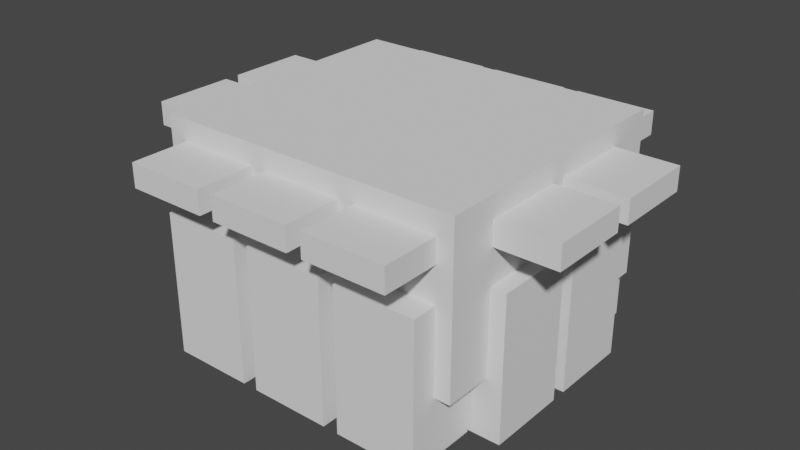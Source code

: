 # Source: whiteUCLABuilding.blend  (saved by Blender 3.0.42; exported with 4.5.12 LTS)
import bpy
from mathutils import Matrix  # noqa: F401  (used for matrix-valued properties, if any)

bpy.ops.wm.read_factory_settings(use_empty=True)
scene = bpy.context.scene
scene.name = 'Scene'

# ---- collections
col_collection = bpy.data.collections.new('Collection'); scene.collection.children.link(col_collection)
col_collection_001 = bpy.data.collections.new('Collection.001'); scene.collection.children.link(col_collection_001)
col_collection_002 = bpy.data.collections.new('Collection.002'); scene.collection.children.link(col_collection_002)
col_collection_002_1 = bpy.data.collections.new('Collection.002 1'); scene.collection.children.link(col_collection_002_1)

# ---- world
world_world = bpy.data.worlds.new('World'); scene.world = world_world
world_world.use_nodes = True; world_world.node_tree.nodes.clear()
_N = world_world.node_tree.nodes; _L = world_world.node_tree.links
n0 = _N.new('ShaderNodeOutputWorld'); n0.name = 'World Output'; n0.location = (300, 300)
n1 = _N.new('ShaderNodeBackground'); n1.name = 'Background'; n1.location = (10, 300)
n1.inputs[0].default_value = (0.05088, 0.05088, 0.05088, 1.0)
_L.new(n1.outputs[0], n0.inputs[0])
n0.is_active_output = True
world_world.color = (0.05088, 0.05088, 0.05088)
world_world.use_sun_shadow = False
world_world.sun_shadow_jitter_overblur = 0.0

# ---- meshes
me_cube_001 = bpy.data.meshes.new('Cube.001')
me_cube_001.from_pydata([(-4.477, -3.947, -2.376), (-4.477, -3.947, 2.376), (-4.477, 3.947, -2.376), (-4.477, 3.947, 2.376), (4.477, -3.947, -2.376), (4.477, -3.947, 2.376), (4.477, 3.947, -2.376), (4.477, 3.947, 2.376)], [], [(0, 1, 3, 2), (2, 3, 7, 6), (6, 7, 5, 4), (4, 5, 1, 0), (2, 6, 4, 0), (7, 3, 1, 5)])
_uv = me_cube_001.uv_layers.new(name='UVMap')
_uv.uv.foreach_set('vector', [0.375, 0.0, 0.625, 0.0, 0.625, 0.25, 0.375, 0.25, 0.375, 0.25, 0.625, 0.25, 0.625, 0.5, 0.375, 0.5, 0.375, 0.5, 0.625, 0.5, 0.625, 0.75, 0.375, 0.75, 0.375, 0.75, 0.625, 0.75, 0.625, 1.0, 0.375, 1.0, 0.125, 0.5, 0.375, 0.5, 0.375, 0.75, 0.125, 0.75, 0.625, 0.5, 0.875, 0.5, 0.875, 0.75, 0.625, 0.75])
me_cube_001.use_remesh_fix_poles = True
me_cube_001.use_remesh_preserve_attributes = False
me_cube_001.update()
me_cube_013 = bpy.data.meshes.new('Cube.013')
me_cube_013.from_pydata([(-0.3429, -1.177, -1.252), (-0.3429, -1.177, 1.252), (-0.3429, 1.177, -1.252), (-0.3429, 1.177, 1.252), (0.3429, -1.177, -1.252), (0.3429, -1.177, 1.252), (0.3429, 1.177, -1.252), (0.3429, 1.177, 1.252)], [], [(0, 1, 3, 2), (2, 3, 7, 6), (6, 7, 5, 4), (4, 5, 1, 0), (2, 6, 4, 0), (7, 3, 1, 5)])
_uv = me_cube_013.uv_layers.new(name='UVMap')
_uv.uv.foreach_set('vector', [0.375, 0.0, 0.625, 0.0, 0.625, 0.25, 0.375, 0.25, 0.375, 0.25, 0.625, 0.25, 0.625, 0.5, 0.375, 0.5, 0.375, 0.5, 0.625, 0.5, 0.625, 0.75, 0.375, 0.75, 0.375, 0.75, 0.625, 0.75, 0.625, 1.0, 0.375, 1.0, 0.125, 0.5, 0.375, 0.5, 0.375, 0.75, 0.125, 0.75, 0.625, 0.5, 0.875, 0.5, 0.875, 0.75, 0.625, 0.75])
me_cube_013.use_remesh_fix_poles = True
me_cube_013.use_remesh_preserve_attributes = False
me_cube_013.update()
me_cube_014 = bpy.data.meshes.new('Cube.014')
me_cube_014.from_pydata([(-0.3429, -1.177, -1.252), (-0.3429, -1.177, 1.252), (-0.3429, 1.177, -1.252), (-0.3429, 1.177, 1.252), (0.3429, -1.177, -1.252), (0.3429, -1.177, 1.252), (0.3429, 1.177, -1.252), (0.3429, 1.177, 1.252)], [], [(0, 1, 3, 2), (2, 3, 7, 6), (6, 7, 5, 4), (4, 5, 1, 0), (2, 6, 4, 0), (7, 3, 1, 5)])
_uv = me_cube_014.uv_layers.new(name='UVMap')
_uv.uv.foreach_set('vector', [0.375, 0.0, 0.625, 0.0, 0.625, 0.25, 0.375, 0.25, 0.375, 0.25, 0.625, 0.25, 0.625, 0.5, 0.375, 0.5, 0.375, 0.5, 0.625, 0.5, 0.625, 0.75, 0.375, 0.75, 0.375, 0.75, 0.625, 0.75, 0.625, 1.0, 0.375, 1.0, 0.125, 0.5, 0.375, 0.5, 0.375, 0.75, 0.125, 0.75, 0.625, 0.5, 0.875, 0.5, 0.875, 0.75, 0.625, 0.75])
me_cube_014.use_remesh_fix_poles = True
me_cube_014.use_remesh_preserve_attributes = False
me_cube_014.update()
me_cube_015 = bpy.data.meshes.new('Cube.015')
me_cube_015.from_pydata([(-0.3429, -1.177, -1.252), (-0.3429, -1.177, 1.252), (-0.3429, 1.177, -1.252), (-0.3429, 1.177, 1.252), (0.3429, -1.177, -1.252), (0.3429, -1.177, 1.252), (0.3429, 1.177, -1.252), (0.3429, 1.177, 1.252)], [], [(0, 1, 3, 2), (2, 3, 7, 6), (6, 7, 5, 4), (4, 5, 1, 0), (2, 6, 4, 0), (7, 3, 1, 5)])
_uv = me_cube_015.uv_layers.new(name='UVMap')
_uv.uv.foreach_set('vector', [0.375, 0.0, 0.625, 0.0, 0.625, 0.25, 0.375, 0.25, 0.375, 0.25, 0.625, 0.25, 0.625, 0.5, 0.375, 0.5, 0.375, 0.5, 0.625, 0.5, 0.625, 0.75, 0.375, 0.75, 0.375, 0.75, 0.625, 0.75, 0.625, 1.0, 0.375, 1.0, 0.125, 0.5, 0.375, 0.5, 0.375, 0.75, 0.125, 0.75, 0.625, 0.5, 0.875, 0.5, 0.875, 0.75, 0.625, 0.75])
me_cube_015.use_remesh_fix_poles = True
me_cube_015.use_remesh_preserve_attributes = False
me_cube_015.update()
me_cube_016 = bpy.data.meshes.new('Cube.016')
me_cube_016.from_pydata([(-0.3429, -1.177, -1.252), (-0.3429, -1.177, 1.252), (-0.3429, 1.177, -1.252), (-0.3429, 1.177, 1.252), (0.3429, -1.177, -1.252), (0.3429, -1.177, 1.252), (0.3429, 1.177, -1.252), (0.3429, 1.177, 1.252)], [], [(0, 1, 3, 2), (2, 3, 7, 6), (6, 7, 5, 4), (4, 5, 1, 0), (2, 6, 4, 0), (7, 3, 1, 5)])
_uv = me_cube_016.uv_layers.new(name='UVMap')
_uv.uv.foreach_set('vector', [0.375, 0.0, 0.625, 0.0, 0.625, 0.25, 0.375, 0.25, 0.375, 0.25, 0.625, 0.25, 0.625, 0.5, 0.375, 0.5, 0.375, 0.5, 0.625, 0.5, 0.625, 0.75, 0.375, 0.75, 0.375, 0.75, 0.625, 0.75, 0.625, 1.0, 0.375, 1.0, 0.125, 0.5, 0.375, 0.5, 0.375, 0.75, 0.125, 0.75, 0.625, 0.5, 0.875, 0.5, 0.875, 0.75, 0.625, 0.75])
me_cube_016.use_remesh_fix_poles = True
me_cube_016.use_remesh_preserve_attributes = False
me_cube_016.update()
me_cube_017 = bpy.data.meshes.new('Cube.017')
me_cube_017.from_pydata([(-0.3429, -1.177, -1.252), (-0.3429, -1.177, 1.252), (-0.3429, 1.177, -1.252), (-0.3429, 1.177, 1.252), (0.3429, -1.177, -1.252), (0.3429, -1.177, 1.252), (0.3429, 1.177, -1.252), (0.3429, 1.177, 1.252)], [], [(0, 1, 3, 2), (2, 3, 7, 6), (6, 7, 5, 4), (4, 5, 1, 0), (2, 6, 4, 0), (7, 3, 1, 5)])
_uv = me_cube_017.uv_layers.new(name='UVMap')
_uv.uv.foreach_set('vector', [0.375, 0.0, 0.625, 0.0, 0.625, 0.25, 0.375, 0.25, 0.375, 0.25, 0.625, 0.25, 0.625, 0.5, 0.375, 0.5, 0.375, 0.5, 0.625, 0.5, 0.625, 0.75, 0.375, 0.75, 0.375, 0.75, 0.625, 0.75, 0.625, 1.0, 0.375, 1.0, 0.125, 0.5, 0.375, 0.5, 0.375, 0.75, 0.125, 0.75, 0.625, 0.5, 0.875, 0.5, 0.875, 0.75, 0.625, 0.75])
me_cube_017.use_remesh_fix_poles = True
me_cube_017.use_remesh_preserve_attributes = False
me_cube_017.update()
me_cube_018 = bpy.data.meshes.new('Cube.018')
me_cube_018.from_pydata([(-0.3429, -1.177, -1.252), (-0.3429, -1.177, 1.252), (-0.3429, 1.177, -1.252), (-0.3429, 1.177, 1.252), (0.3429, -1.177, -1.252), (0.3429, -1.177, 1.252), (0.3429, 1.177, -1.252), (0.3429, 1.177, 1.252)], [], [(0, 1, 3, 2), (2, 3, 7, 6), (6, 7, 5, 4), (4, 5, 1, 0), (2, 6, 4, 0), (7, 3, 1, 5)])
_uv = me_cube_018.uv_layers.new(name='UVMap')
_uv.uv.foreach_set('vector', [0.375, 0.0, 0.625, 0.0, 0.625, 0.25, 0.375, 0.25, 0.375, 0.25, 0.625, 0.25, 0.625, 0.5, 0.375, 0.5, 0.375, 0.5, 0.625, 0.5, 0.625, 0.75, 0.375, 0.75, 0.375, 0.75, 0.625, 0.75, 0.625, 1.0, 0.375, 1.0, 0.125, 0.5, 0.375, 0.5, 0.375, 0.75, 0.125, 0.75, 0.625, 0.5, 0.875, 0.5, 0.875, 0.75, 0.625, 0.75])
me_cube_018.use_remesh_fix_poles = True
me_cube_018.use_remesh_preserve_attributes = False
me_cube_018.update()
me_cube_019 = bpy.data.meshes.new('Cube.019')
me_cube_019.from_pydata([(-0.3429, -1.177, -1.252), (-0.3429, -1.177, 1.252), (-0.3429, 1.177, -1.252), (-0.3429, 1.177, 1.252), (0.3429, -1.177, -1.252), (0.3429, -1.177, 1.252), (0.3429, 1.177, -1.252), (0.3429, 1.177, 1.252)], [], [(0, 1, 3, 2), (2, 3, 7, 6), (6, 7, 5, 4), (4, 5, 1, 0), (2, 6, 4, 0), (7, 3, 1, 5)])
_uv = me_cube_019.uv_layers.new(name='UVMap')
_uv.uv.foreach_set('vector', [0.375, 0.0, 0.625, 0.0, 0.625, 0.25, 0.375, 0.25, 0.375, 0.25, 0.625, 0.25, 0.625, 0.5, 0.375, 0.5, 0.375, 0.5, 0.625, 0.5, 0.625, 0.75, 0.375, 0.75, 0.375, 0.75, 0.625, 0.75, 0.625, 1.0, 0.375, 1.0, 0.125, 0.5, 0.375, 0.5, 0.375, 0.75, 0.125, 0.75, 0.625, 0.5, 0.875, 0.5, 0.875, 0.75, 0.625, 0.75])
me_cube_019.use_remesh_fix_poles = True
me_cube_019.use_remesh_preserve_attributes = False
me_cube_019.update()
me_cube_020 = bpy.data.meshes.new('Cube.020')
me_cube_020.from_pydata([(-0.3429, -1.177, -1.252), (-0.3429, -1.177, 1.252), (-0.3429, 1.177, -1.252), (-0.3429, 1.177, 1.252), (0.3429, -1.177, -1.252), (0.3429, -1.177, 1.252), (0.3429, 1.177, -1.252), (0.3429, 1.177, 1.252)], [], [(0, 1, 3, 2), (2, 3, 7, 6), (6, 7, 5, 4), (4, 5, 1, 0), (2, 6, 4, 0), (7, 3, 1, 5)])
_uv = me_cube_020.uv_layers.new(name='UVMap')
_uv.uv.foreach_set('vector', [0.375, 0.0, 0.625, 0.0, 0.625, 0.25, 0.375, 0.25, 0.375, 0.25, 0.625, 0.25, 0.625, 0.5, 0.375, 0.5, 0.375, 0.5, 0.625, 0.5, 0.625, 0.75, 0.375, 0.75, 0.375, 0.75, 0.625, 0.75, 0.625, 1.0, 0.375, 1.0, 0.125, 0.5, 0.375, 0.5, 0.375, 0.75, 0.125, 0.75, 0.625, 0.5, 0.875, 0.5, 0.875, 0.75, 0.625, 0.75])
me_cube_020.use_remesh_fix_poles = True
me_cube_020.use_remesh_preserve_attributes = False
me_cube_020.update()
me_cube_021 = bpy.data.meshes.new('Cube.021')
me_cube_021.from_pydata([(-0.3429, -1.177, -1.252), (-0.3429, -1.177, 1.252), (-0.3429, 1.177, -1.252), (-0.3429, 1.177, 1.252), (0.3429, -1.177, -1.252), (0.3429, -1.177, 1.252), (0.3429, 1.177, -1.252), (0.3429, 1.177, 1.252)], [], [(0, 1, 3, 2), (2, 3, 7, 6), (6, 7, 5, 4), (4, 5, 1, 0), (2, 6, 4, 0), (7, 3, 1, 5)])
_uv = me_cube_021.uv_layers.new(name='UVMap')
_uv.uv.foreach_set('vector', [0.375, 0.0, 0.625, 0.0, 0.625, 0.25, 0.375, 0.25, 0.375, 0.25, 0.625, 0.25, 0.625, 0.5, 0.375, 0.5, 0.375, 0.5, 0.625, 0.5, 0.625, 0.75, 0.375, 0.75, 0.375, 0.75, 0.625, 0.75, 0.625, 1.0, 0.375, 1.0, 0.125, 0.5, 0.375, 0.5, 0.375, 0.75, 0.125, 0.75, 0.625, 0.5, 0.875, 0.5, 0.875, 0.75, 0.625, 0.75])
me_cube_021.use_remesh_fix_poles = True
me_cube_021.use_remesh_preserve_attributes = False
me_cube_021.update()
me_cube_022 = bpy.data.meshes.new('Cube.022')
me_cube_022.from_pydata([(-0.3429, -1.177, -1.252), (-0.3429, -1.177, 1.252), (-0.3429, 1.177, -1.252), (-0.3429, 1.177, 1.252), (0.3429, -1.177, -1.252), (0.3429, -1.177, 1.252), (0.3429, 1.177, -1.252), (0.3429, 1.177, 1.252)], [], [(0, 1, 3, 2), (2, 3, 7, 6), (6, 7, 5, 4), (4, 5, 1, 0), (2, 6, 4, 0), (7, 3, 1, 5)])
_uv = me_cube_022.uv_layers.new(name='UVMap')
_uv.uv.foreach_set('vector', [0.375, 0.0, 0.625, 0.0, 0.625, 0.25, 0.375, 0.25, 0.375, 0.25, 0.625, 0.25, 0.625, 0.5, 0.375, 0.5, 0.375, 0.5, 0.625, 0.5, 0.625, 0.75, 0.375, 0.75, 0.375, 0.75, 0.625, 0.75, 0.625, 1.0, 0.375, 1.0, 0.125, 0.5, 0.375, 0.5, 0.375, 0.75, 0.125, 0.75, 0.625, 0.5, 0.875, 0.5, 0.875, 0.75, 0.625, 0.75])
me_cube_022.use_remesh_fix_poles = True
me_cube_022.use_remesh_preserve_attributes = False
me_cube_022.update()
me_cube_023 = bpy.data.meshes.new('Cube.023')
me_cube_023.from_pydata([(-0.3429, -1.177, -1.252), (-0.3429, -1.177, 1.252), (-0.3429, 1.177, -1.252), (-0.3429, 1.177, 1.252), (0.3429, -1.177, -1.252), (0.3429, -1.177, 1.252), (0.3429, 1.177, -1.252), (0.3429, 1.177, 1.252)], [], [(0, 1, 3, 2), (2, 3, 7, 6), (6, 7, 5, 4), (4, 5, 1, 0), (2, 6, 4, 0), (7, 3, 1, 5)])
_uv = me_cube_023.uv_layers.new(name='UVMap')
_uv.uv.foreach_set('vector', [0.375, 0.0, 0.625, 0.0, 0.625, 0.25, 0.375, 0.25, 0.375, 0.25, 0.625, 0.25, 0.625, 0.5, 0.375, 0.5, 0.375, 0.5, 0.625, 0.5, 0.625, 0.75, 0.375, 0.75, 0.375, 0.75, 0.625, 0.75, 0.625, 1.0, 0.375, 1.0, 0.125, 0.5, 0.375, 0.5, 0.375, 0.75, 0.125, 0.75, 0.625, 0.5, 0.875, 0.5, 0.875, 0.75, 0.625, 0.75])
me_cube_023.use_remesh_fix_poles = True
me_cube_023.use_remesh_preserve_attributes = False
me_cube_023.update()
me_cube_024 = bpy.data.meshes.new('Cube.024')
me_cube_024.from_pydata([(-0.3429, -1.177, -1.252), (-0.3429, -1.177, 1.252), (-0.3429, 1.177, -1.252), (-0.3429, 1.177, 1.252), (0.3429, -1.177, -1.252), (0.3429, -1.177, 1.252), (0.3429, 1.177, -1.252), (0.3429, 1.177, 1.252)], [], [(0, 1, 3, 2), (2, 3, 7, 6), (6, 7, 5, 4), (4, 5, 1, 0), (2, 6, 4, 0), (7, 3, 1, 5)])
_uv = me_cube_024.uv_layers.new(name='UVMap')
_uv.uv.foreach_set('vector', [0.375, 0.0, 0.625, 0.0, 0.625, 0.25, 0.375, 0.25, 0.375, 0.25, 0.625, 0.25, 0.625, 0.5, 0.375, 0.5, 0.375, 0.5, 0.625, 0.5, 0.625, 0.75, 0.375, 0.75, 0.375, 0.75, 0.625, 0.75, 0.625, 1.0, 0.375, 1.0, 0.125, 0.5, 0.375, 0.5, 0.375, 0.75, 0.125, 0.75, 0.625, 0.5, 0.875, 0.5, 0.875, 0.75, 0.625, 0.75])
me_cube_024.use_remesh_fix_poles = True
me_cube_024.use_remesh_preserve_attributes = False
me_cube_024.update()
me_cube_025 = bpy.data.meshes.new('Cube.025')
me_cube_025.from_pydata([(-0.3429, -1.177, -1.252), (-0.3429, -1.177, 1.252), (-0.3429, 1.177, -1.252), (-0.3429, 1.177, 1.252), (0.3429, -1.177, -1.252), (0.3429, -1.177, 1.252), (0.3429, 1.177, -1.252), (0.3429, 1.177, 1.252)], [], [(0, 1, 3, 2), (2, 3, 7, 6), (6, 7, 5, 4), (4, 5, 1, 0), (2, 6, 4, 0), (7, 3, 1, 5)])
_uv = me_cube_025.uv_layers.new(name='UVMap')
_uv.uv.foreach_set('vector', [0.375, 0.0, 0.625, 0.0, 0.625, 0.25, 0.375, 0.25, 0.375, 0.25, 0.625, 0.25, 0.625, 0.5, 0.375, 0.5, 0.375, 0.5, 0.625, 0.5, 0.625, 0.75, 0.375, 0.75, 0.375, 0.75, 0.625, 0.75, 0.625, 1.0, 0.375, 1.0, 0.125, 0.5, 0.375, 0.5, 0.375, 0.75, 0.125, 0.75, 0.625, 0.5, 0.875, 0.5, 0.875, 0.75, 0.625, 0.75])
me_cube_025.use_remesh_fix_poles = True
me_cube_025.use_remesh_preserve_attributes = False
me_cube_025.update()
me_cube_026 = bpy.data.meshes.new('Cube.026')
me_cube_026.from_pydata([(-0.3429, -1.177, -1.252), (-0.3429, -1.177, 1.252), (-0.3429, 1.177, -1.252), (-0.3429, 1.177, 1.252), (0.3429, -1.177, -1.252), (0.3429, -1.177, 1.252), (0.3429, 1.177, -1.252), (0.3429, 1.177, 1.252)], [], [(0, 1, 3, 2), (2, 3, 7, 6), (6, 7, 5, 4), (4, 5, 1, 0), (2, 6, 4, 0), (7, 3, 1, 5)])
_uv = me_cube_026.uv_layers.new(name='UVMap')
_uv.uv.foreach_set('vector', [0.375, 0.0, 0.625, 0.0, 0.625, 0.25, 0.375, 0.25, 0.375, 0.25, 0.625, 0.25, 0.625, 0.5, 0.375, 0.5, 0.375, 0.5, 0.625, 0.5, 0.625, 0.75, 0.375, 0.75, 0.375, 0.75, 0.625, 0.75, 0.625, 1.0, 0.375, 1.0, 0.125, 0.5, 0.375, 0.5, 0.375, 0.75, 0.125, 0.75, 0.625, 0.5, 0.875, 0.5, 0.875, 0.75, 0.625, 0.75])
me_cube_026.use_remesh_fix_poles = True
me_cube_026.use_remesh_preserve_attributes = False
me_cube_026.update()
me_cube_027 = bpy.data.meshes.new('Cube.027')
me_cube_027.from_pydata([(-0.3429, -1.177, -1.252), (-0.3429, -1.177, 1.252), (-0.3429, 1.177, -1.252), (-0.3429, 1.177, 1.252), (0.3429, -1.177, -1.252), (0.3429, -1.177, 1.252), (0.3429, 1.177, -1.252), (0.3429, 1.177, 1.252)], [], [(0, 1, 3, 2), (2, 3, 7, 6), (6, 7, 5, 4), (4, 5, 1, 0), (2, 6, 4, 0), (7, 3, 1, 5)])
_uv = me_cube_027.uv_layers.new(name='UVMap')
_uv.uv.foreach_set('vector', [0.375, 0.0, 0.625, 0.0, 0.625, 0.25, 0.375, 0.25, 0.375, 0.25, 0.625, 0.25, 0.625, 0.5, 0.375, 0.5, 0.375, 0.5, 0.625, 0.5, 0.625, 0.75, 0.375, 0.75, 0.375, 0.75, 0.625, 0.75, 0.625, 1.0, 0.375, 1.0, 0.125, 0.5, 0.375, 0.5, 0.375, 0.75, 0.125, 0.75, 0.625, 0.5, 0.875, 0.5, 0.875, 0.75, 0.625, 0.75])
me_cube_027.use_remesh_fix_poles = True
me_cube_027.use_remesh_preserve_attributes = False
me_cube_027.update()
me_cube_028 = bpy.data.meshes.new('Cube.028')
me_cube_028.from_pydata([(-0.3429, -1.177, -1.252), (-0.3429, -1.177, 1.252), (-0.3429, 1.177, -1.252), (-0.3429, 1.177, 1.252), (0.3429, -1.177, -1.252), (0.3429, -1.177, 1.252), (0.3429, 1.177, -1.252), (0.3429, 1.177, 1.252)], [], [(0, 1, 3, 2), (2, 3, 7, 6), (6, 7, 5, 4), (4, 5, 1, 0), (2, 6, 4, 0), (7, 3, 1, 5)])
_uv = me_cube_028.uv_layers.new(name='UVMap')
_uv.uv.foreach_set('vector', [0.375, 0.0, 0.625, 0.0, 0.625, 0.25, 0.375, 0.25, 0.375, 0.25, 0.625, 0.25, 0.625, 0.5, 0.375, 0.5, 0.375, 0.5, 0.625, 0.5, 0.625, 0.75, 0.375, 0.75, 0.375, 0.75, 0.625, 0.75, 0.625, 1.0, 0.375, 1.0, 0.125, 0.5, 0.375, 0.5, 0.375, 0.75, 0.125, 0.75, 0.625, 0.5, 0.875, 0.5, 0.875, 0.75, 0.625, 0.75])
me_cube_028.use_remesh_fix_poles = True
me_cube_028.use_remesh_preserve_attributes = False
me_cube_028.update()
me_cube_029 = bpy.data.meshes.new('Cube.029')
me_cube_029.from_pydata([(-0.3429, -1.177, -1.252), (-0.3429, -1.177, 1.252), (-0.3429, 1.177, -1.252), (-0.3429, 1.177, 1.252), (0.3429, -1.177, -1.252), (0.3429, -1.177, 1.252), (0.3429, 1.177, -1.252), (0.3429, 1.177, 1.252)], [], [(0, 1, 3, 2), (2, 3, 7, 6), (6, 7, 5, 4), (4, 5, 1, 0), (2, 6, 4, 0), (7, 3, 1, 5)])
_uv = me_cube_029.uv_layers.new(name='UVMap')
_uv.uv.foreach_set('vector', [0.375, 0.0, 0.625, 0.0, 0.625, 0.25, 0.375, 0.25, 0.375, 0.25, 0.625, 0.25, 0.625, 0.5, 0.375, 0.5, 0.375, 0.5, 0.625, 0.5, 0.625, 0.75, 0.375, 0.75, 0.375, 0.75, 0.625, 0.75, 0.625, 1.0, 0.375, 1.0, 0.125, 0.5, 0.375, 0.5, 0.375, 0.75, 0.125, 0.75, 0.625, 0.5, 0.875, 0.5, 0.875, 0.75, 0.625, 0.75])
me_cube_029.use_remesh_fix_poles = True
me_cube_029.use_remesh_preserve_attributes = False
me_cube_029.update()
me_cube_030 = bpy.data.meshes.new('Cube.030')
me_cube_030.from_pydata([(-0.3429, -1.177, -1.252), (-0.3429, -1.177, 1.252), (-0.3429, 1.177, -1.252), (-0.3429, 1.177, 1.252), (0.3429, -1.177, -1.252), (0.3429, -1.177, 1.252), (0.3429, 1.177, -1.252), (0.3429, 1.177, 1.252)], [], [(0, 1, 3, 2), (2, 3, 7, 6), (6, 7, 5, 4), (4, 5, 1, 0), (2, 6, 4, 0), (7, 3, 1, 5)])
_uv = me_cube_030.uv_layers.new(name='UVMap')
_uv.uv.foreach_set('vector', [0.375, 0.0, 0.625, 0.0, 0.625, 0.25, 0.375, 0.25, 0.375, 0.25, 0.625, 0.25, 0.625, 0.5, 0.375, 0.5, 0.375, 0.5, 0.625, 0.5, 0.625, 0.75, 0.375, 0.75, 0.375, 0.75, 0.625, 0.75, 0.625, 1.0, 0.375, 1.0, 0.125, 0.5, 0.375, 0.5, 0.375, 0.75, 0.125, 0.75, 0.625, 0.5, 0.875, 0.5, 0.875, 0.75, 0.625, 0.75])
me_cube_030.use_remesh_fix_poles = True
me_cube_030.use_remesh_preserve_attributes = False
me_cube_030.update()
me_cube_031 = bpy.data.meshes.new('Cube.031')
me_cube_031.from_pydata([(-0.3429, -1.177, -1.252), (-0.3429, -1.177, 1.252), (-0.3429, 1.177, -1.252), (-0.3429, 1.177, 1.252), (0.3429, -1.177, -1.252), (0.3429, -1.177, 1.252), (0.3429, 1.177, -1.252), (0.3429, 1.177, 1.252)], [], [(0, 1, 3, 2), (2, 3, 7, 6), (6, 7, 5, 4), (4, 5, 1, 0), (2, 6, 4, 0), (7, 3, 1, 5)])
_uv = me_cube_031.uv_layers.new(name='UVMap')
_uv.uv.foreach_set('vector', [0.375, 0.0, 0.625, 0.0, 0.625, 0.25, 0.375, 0.25, 0.375, 0.25, 0.625, 0.25, 0.625, 0.5, 0.375, 0.5, 0.375, 0.5, 0.625, 0.5, 0.625, 0.75, 0.375, 0.75, 0.375, 0.75, 0.625, 0.75, 0.625, 1.0, 0.375, 1.0, 0.125, 0.5, 0.375, 0.5, 0.375, 0.75, 0.125, 0.75, 0.625, 0.5, 0.875, 0.5, 0.875, 0.75, 0.625, 0.75])
me_cube_031.use_remesh_fix_poles = True
me_cube_031.use_remesh_preserve_attributes = False
me_cube_031.update()
me_cube_032 = bpy.data.meshes.new('Cube.032')
me_cube_032.from_pydata([(-0.3429, -1.177, -1.252), (-0.3429, -1.177, 1.252), (-0.3429, 1.177, -1.252), (-0.3429, 1.177, 1.252), (0.3429, -1.177, -1.252), (0.3429, -1.177, 1.252), (0.3429, 1.177, -1.252), (0.3429, 1.177, 1.252)], [], [(0, 1, 3, 2), (2, 3, 7, 6), (6, 7, 5, 4), (4, 5, 1, 0), (2, 6, 4, 0), (7, 3, 1, 5)])
_uv = me_cube_032.uv_layers.new(name='UVMap')
_uv.uv.foreach_set('vector', [0.375, 0.0, 0.625, 0.0, 0.625, 0.25, 0.375, 0.25, 0.375, 0.25, 0.625, 0.25, 0.625, 0.5, 0.375, 0.5, 0.375, 0.5, 0.625, 0.5, 0.625, 0.75, 0.375, 0.75, 0.375, 0.75, 0.625, 0.75, 0.625, 1.0, 0.375, 1.0, 0.125, 0.5, 0.375, 0.5, 0.375, 0.75, 0.125, 0.75, 0.625, 0.5, 0.875, 0.5, 0.875, 0.75, 0.625, 0.75])
me_cube_032.use_remesh_fix_poles = True
me_cube_032.use_remesh_preserve_attributes = False
me_cube_032.update()
me_cube_033 = bpy.data.meshes.new('Cube.033')
me_cube_033.from_pydata([(-0.9672, -0.9448, -0.2374), (-0.9672, -0.9448, 0.2374), (-0.9672, 0.9448, -0.2374), (-0.9672, 0.9448, 0.2374), (0.9672, -0.9448, -0.2374), (0.9672, -0.9448, 0.2374), (0.9672, 0.9448, -0.2374), (0.9672, 0.9448, 0.2374)], [], [(0, 1, 3, 2), (2, 3, 7, 6), (6, 7, 5, 4), (4, 5, 1, 0), (2, 6, 4, 0), (7, 3, 1, 5)])
_uv = me_cube_033.uv_layers.new(name='UVMap')
_uv.uv.foreach_set('vector', [0.375, 0.0, 0.625, 0.0, 0.625, 0.25, 0.375, 0.25, 0.375, 0.25, 0.625, 0.25, 0.625, 0.5, 0.375, 0.5, 0.375, 0.5, 0.625, 0.5, 0.625, 0.75, 0.375, 0.75, 0.375, 0.75, 0.625, 0.75, 0.625, 1.0, 0.375, 1.0, 0.125, 0.5, 0.375, 0.5, 0.375, 0.75, 0.125, 0.75, 0.625, 0.5, 0.875, 0.5, 0.875, 0.75, 0.625, 0.75])
me_cube_033.use_remesh_fix_poles = True
me_cube_033.use_remesh_preserve_attributes = False
me_cube_033.update()
me_cube_034 = bpy.data.meshes.new('Cube.034')
me_cube_034.from_pydata([(-0.9672, -0.9448, -0.2374), (-0.9672, -0.9448, 0.2374), (-0.9672, 0.9448, -0.2374), (-0.9672, 0.9448, 0.2374), (0.9672, -0.9448, -0.2374), (0.9672, -0.9448, 0.2374), (0.9672, 0.9448, -0.2374), (0.9672, 0.9448, 0.2374)], [], [(0, 1, 3, 2), (2, 3, 7, 6), (6, 7, 5, 4), (4, 5, 1, 0), (2, 6, 4, 0), (7, 3, 1, 5)])
_uv = me_cube_034.uv_layers.new(name='UVMap')
_uv.uv.foreach_set('vector', [0.375, 0.0, 0.625, 0.0, 0.625, 0.25, 0.375, 0.25, 0.375, 0.25, 0.625, 0.25, 0.625, 0.5, 0.375, 0.5, 0.375, 0.5, 0.625, 0.5, 0.625, 0.75, 0.375, 0.75, 0.375, 0.75, 0.625, 0.75, 0.625, 1.0, 0.375, 1.0, 0.125, 0.5, 0.375, 0.5, 0.375, 0.75, 0.125, 0.75, 0.625, 0.5, 0.875, 0.5, 0.875, 0.75, 0.625, 0.75])
me_cube_034.use_remesh_fix_poles = True
me_cube_034.use_remesh_preserve_attributes = False
me_cube_034.update()
me_cube_035 = bpy.data.meshes.new('Cube.035')
me_cube_035.from_pydata([(-0.9672, -0.9448, -0.2374), (-0.9672, -0.9448, 0.2374), (-0.9672, 0.9448, -0.2374), (-0.9672, 0.9448, 0.2374), (0.9672, -0.9448, -0.2374), (0.9672, -0.9448, 0.2374), (0.9672, 0.9448, -0.2374), (0.9672, 0.9448, 0.2374)], [], [(0, 1, 3, 2), (2, 3, 7, 6), (6, 7, 5, 4), (4, 5, 1, 0), (2, 6, 4, 0), (7, 3, 1, 5)])
_uv = me_cube_035.uv_layers.new(name='UVMap')
_uv.uv.foreach_set('vector', [0.375, 0.0, 0.625, 0.0, 0.625, 0.25, 0.375, 0.25, 0.375, 0.25, 0.625, 0.25, 0.625, 0.5, 0.375, 0.5, 0.375, 0.5, 0.625, 0.5, 0.625, 0.75, 0.375, 0.75, 0.375, 0.75, 0.625, 0.75, 0.625, 1.0, 0.375, 1.0, 0.125, 0.5, 0.375, 0.5, 0.375, 0.75, 0.125, 0.75, 0.625, 0.5, 0.875, 0.5, 0.875, 0.75, 0.625, 0.75])
me_cube_035.use_remesh_fix_poles = True
me_cube_035.use_remesh_preserve_attributes = False
me_cube_035.update()
me_cube_036 = bpy.data.meshes.new('Cube.036')
me_cube_036.from_pydata([(-0.9672, -0.9448, -0.2374), (-0.9672, -0.9448, 0.2374), (-0.9672, 0.9448, -0.2374), (-0.9672, 0.9448, 0.2374), (0.9672, -0.9448, -0.2374), (0.9672, -0.9448, 0.2374), (0.9672, 0.9448, -0.2374), (0.9672, 0.9448, 0.2374)], [], [(0, 1, 3, 2), (2, 3, 7, 6), (6, 7, 5, 4), (4, 5, 1, 0), (2, 6, 4, 0), (7, 3, 1, 5)])
_uv = me_cube_036.uv_layers.new(name='UVMap')
_uv.uv.foreach_set('vector', [0.375, 0.0, 0.625, 0.0, 0.625, 0.25, 0.375, 0.25, 0.375, 0.25, 0.625, 0.25, 0.625, 0.5, 0.375, 0.5, 0.375, 0.5, 0.625, 0.5, 0.625, 0.75, 0.375, 0.75, 0.375, 0.75, 0.625, 0.75, 0.625, 1.0, 0.375, 1.0, 0.125, 0.5, 0.375, 0.5, 0.375, 0.75, 0.125, 0.75, 0.625, 0.5, 0.875, 0.5, 0.875, 0.75, 0.625, 0.75])
me_cube_036.use_remesh_fix_poles = True
me_cube_036.use_remesh_preserve_attributes = False
me_cube_036.update()
me_cube_037 = bpy.data.meshes.new('Cube.037')
me_cube_037.from_pydata([(-0.9672, -0.9448, -0.2374), (-0.9672, -0.9448, 0.2374), (-0.9672, 0.9448, -0.2374), (-0.9672, 0.9448, 0.2374), (0.9672, -0.9448, -0.2374), (0.9672, -0.9448, 0.2374), (0.9672, 0.9448, -0.2374), (0.9672, 0.9448, 0.2374)], [], [(0, 1, 3, 2), (2, 3, 7, 6), (6, 7, 5, 4), (4, 5, 1, 0), (2, 6, 4, 0), (7, 3, 1, 5)])
_uv = me_cube_037.uv_layers.new(name='UVMap')
_uv.uv.foreach_set('vector', [0.375, 0.0, 0.625, 0.0, 0.625, 0.25, 0.375, 0.25, 0.375, 0.25, 0.625, 0.25, 0.625, 0.5, 0.375, 0.5, 0.375, 0.5, 0.625, 0.5, 0.625, 0.75, 0.375, 0.75, 0.375, 0.75, 0.625, 0.75, 0.625, 1.0, 0.375, 1.0, 0.125, 0.5, 0.375, 0.5, 0.375, 0.75, 0.125, 0.75, 0.625, 0.5, 0.875, 0.5, 0.875, 0.75, 0.625, 0.75])
me_cube_037.use_remesh_fix_poles = True
me_cube_037.use_remesh_preserve_attributes = False
me_cube_037.update()
me_cube_038 = bpy.data.meshes.new('Cube.038')
me_cube_038.from_pydata([(-0.9672, -0.9448, -0.2374), (-0.9672, -0.9448, 0.2374), (-0.9672, 0.9448, -0.2374), (-0.9672, 0.9448, 0.2374), (0.9672, -0.9448, -0.2374), (0.9672, -0.9448, 0.2374), (0.9672, 0.9448, -0.2374), (0.9672, 0.9448, 0.2374)], [], [(0, 1, 3, 2), (2, 3, 7, 6), (6, 7, 5, 4), (4, 5, 1, 0), (2, 6, 4, 0), (7, 3, 1, 5)])
_uv = me_cube_038.uv_layers.new(name='UVMap')
_uv.uv.foreach_set('vector', [0.375, 0.0, 0.625, 0.0, 0.625, 0.25, 0.375, 0.25, 0.375, 0.25, 0.625, 0.25, 0.625, 0.5, 0.375, 0.5, 0.375, 0.5, 0.625, 0.5, 0.625, 0.75, 0.375, 0.75, 0.375, 0.75, 0.625, 0.75, 0.625, 1.0, 0.375, 1.0, 0.125, 0.5, 0.375, 0.5, 0.375, 0.75, 0.125, 0.75, 0.625, 0.5, 0.875, 0.5, 0.875, 0.75, 0.625, 0.75])
me_cube_038.use_remesh_fix_poles = True
me_cube_038.use_remesh_preserve_attributes = False
me_cube_038.update()
me_cube_039 = bpy.data.meshes.new('Cube.039')
me_cube_039.from_pydata([(-0.9672, -0.9448, -0.2374), (-0.9672, -0.9448, 0.2374), (-0.9672, 0.9448, -0.2374), (-0.9672, 0.9448, 0.2374), (0.9672, -0.9448, -0.2374), (0.9672, -0.9448, 0.2374), (0.9672, 0.9448, -0.2374), (0.9672, 0.9448, 0.2374)], [], [(0, 1, 3, 2), (2, 3, 7, 6), (6, 7, 5, 4), (4, 5, 1, 0), (2, 6, 4, 0), (7, 3, 1, 5)])
_uv = me_cube_039.uv_layers.new(name='UVMap')
_uv.uv.foreach_set('vector', [0.375, 0.0, 0.625, 0.0, 0.625, 0.25, 0.375, 0.25, 0.375, 0.25, 0.625, 0.25, 0.625, 0.5, 0.375, 0.5, 0.375, 0.5, 0.625, 0.5, 0.625, 0.75, 0.375, 0.75, 0.375, 0.75, 0.625, 0.75, 0.625, 1.0, 0.375, 1.0, 0.125, 0.5, 0.375, 0.5, 0.375, 0.75, 0.125, 0.75, 0.625, 0.5, 0.875, 0.5, 0.875, 0.75, 0.625, 0.75])
me_cube_039.use_remesh_fix_poles = True
me_cube_039.use_remesh_preserve_attributes = False
me_cube_039.update()
me_cube_040 = bpy.data.meshes.new('Cube.040')
me_cube_040.from_pydata([(-0.9672, -0.9448, -0.2374), (-0.9672, -0.9448, 0.2374), (-0.9672, 0.9448, -0.2374), (-0.9672, 0.9448, 0.2374), (0.9672, -0.9448, -0.2374), (0.9672, -0.9448, 0.2374), (0.9672, 0.9448, -0.2374), (0.9672, 0.9448, 0.2374)], [], [(0, 1, 3, 2), (2, 3, 7, 6), (6, 7, 5, 4), (4, 5, 1, 0), (2, 6, 4, 0), (7, 3, 1, 5)])
_uv = me_cube_040.uv_layers.new(name='UVMap')
_uv.uv.foreach_set('vector', [0.375, 0.0, 0.625, 0.0, 0.625, 0.25, 0.375, 0.25, 0.375, 0.25, 0.625, 0.25, 0.625, 0.5, 0.375, 0.5, 0.375, 0.5, 0.625, 0.5, 0.625, 0.75, 0.375, 0.75, 0.375, 0.75, 0.625, 0.75, 0.625, 1.0, 0.375, 1.0, 0.125, 0.5, 0.375, 0.5, 0.375, 0.75, 0.125, 0.75, 0.625, 0.5, 0.875, 0.5, 0.875, 0.75, 0.625, 0.75])
me_cube_040.use_remesh_fix_poles = True
me_cube_040.use_remesh_preserve_attributes = False
me_cube_040.update()

# ---- objects
ob_cube = bpy.data.objects.new('Cube', me_cube_001)
ob_cube_012 = bpy.data.objects.new('Cube.012', me_cube_013)
ob_cube_013 = bpy.data.objects.new('Cube.013', me_cube_014)
ob_cube_014 = bpy.data.objects.new('Cube.014', me_cube_015)
ob_cube_015 = bpy.data.objects.new('Cube.015', me_cube_016)
ob_cube_016 = bpy.data.objects.new('Cube.016', me_cube_017)
ob_cube_017 = bpy.data.objects.new('Cube.017', me_cube_018)
ob_cube_018 = bpy.data.objects.new('Cube.018', me_cube_019)
ob_cube_019 = bpy.data.objects.new('Cube.019', me_cube_020)
ob_cube_020 = bpy.data.objects.new('Cube.020', me_cube_021)
ob_cube_021 = bpy.data.objects.new('Cube.021', me_cube_022)
ob_cube_001 = bpy.data.objects.new('Cube.001', me_cube_023)
ob_cube_002 = bpy.data.objects.new('Cube.002', me_cube_024)
ob_cube_003 = bpy.data.objects.new('Cube.003', me_cube_025)
ob_cube_004 = bpy.data.objects.new('Cube.004', me_cube_026)
ob_cube_005 = bpy.data.objects.new('Cube.005', me_cube_027)
ob_cube_006 = bpy.data.objects.new('Cube.006', me_cube_028)
ob_cube_007 = bpy.data.objects.new('Cube.007', me_cube_029)
ob_cube_008 = bpy.data.objects.new('Cube.008', me_cube_030)
ob_cube_009 = bpy.data.objects.new('Cube.009', me_cube_031)
ob_cube_010 = bpy.data.objects.new('Cube.010', me_cube_032)
ob_cube_011 = bpy.data.objects.new('Cube.011', me_cube_033)
ob_cube_022 = bpy.data.objects.new('Cube.022', me_cube_034)
ob_cube_023 = bpy.data.objects.new('Cube.023', me_cube_035)
ob_cube_024 = bpy.data.objects.new('Cube.024', me_cube_036)
ob_cube_025 = bpy.data.objects.new('Cube.025', me_cube_037)
ob_cube_026 = bpy.data.objects.new('Cube.026', me_cube_038)
ob_cube_027 = bpy.data.objects.new('Cube.027', me_cube_039)
ob_cube_028 = bpy.data.objects.new('Cube.028', me_cube_040)

# ---- transforms, parenting, visibility, modifiers, constraints
ob_cube.location = (0.5679, -0.01682, 2.376)
_m = ob_cube.modifiers.new('Boolean', 'BOOLEAN')
_m.collection = col_collection_001
_m.operand_type = 'COLLECTION'
_m = ob_cube.modifiers.new('Boolean.001', 'BOOLEAN')
_m.collection = col_collection_002
_m.operand_type = 'COLLECTION'
_m = ob_cube.modifiers.new('Boolean.002', 'BOOLEAN')
_m.collection = col_collection_002_1
_m.operand_type = 'COLLECTION'
ob_cube_012.location = (-2.194, -4.395, 3.804)
ob_cube_012.rotation_euler = (-1.571, -1.571, 0.0)
ob_cube_013.location = (0.609, -4.395, 3.804)
ob_cube_013.rotation_euler = (-1.571, -1.571, 0.0)
ob_cube_014.location = (3.414, -4.395, 3.804)
ob_cube_014.rotation_euler = (-1.571, -1.571, 0.0)
ob_cube_015.location = (-2.194, 4.158, 3.804)
ob_cube_015.rotation_euler = (-1.571, -1.571, 0.0)
ob_cube_016.location = (0.609, 4.158, 3.804)
ob_cube_016.rotation_euler = (-1.571, -1.571, 0.0)
ob_cube_017.location = (3.414, 4.158, 3.804)
ob_cube_017.rotation_euler = (-1.571, -1.571, 0.0)
ob_cube_018.location = (5.56, 1.42, 3.804)
ob_cube_018.rotation_euler = (-3.145, -1.571, 0.0)
ob_cube_019.location = (5.55, -1.384, 3.804)
ob_cube_019.rotation_euler = (-3.145, -1.571, 0.0)
ob_cube_020.location = (-4.794, -1.384, 3.804)
ob_cube_020.rotation_euler = (-3.145, -1.571, 0.0)
ob_cube_021.location = (-4.784, 1.42, 3.804)
ob_cube_021.rotation_euler = (-3.145, -1.571, 0.0)
ob_cube_001.location = (-2.194, -3.666, 0.3547)
ob_cube_001.rotation_euler = (-1.571, -1.571, 0.0)
ob_cube_001.scale = (6.08, 1.0, 0.8294)
ob_cube_002.location = (0.609, -3.666, 0.3547)
ob_cube_002.rotation_euler = (-1.571, -1.571, 0.0)
ob_cube_002.scale = (6.08, 1.0, 0.8294)
ob_cube_003.location = (3.414, -3.666, 0.3547)
ob_cube_003.rotation_euler = (-1.571, -1.571, 0.0)
ob_cube_003.scale = (6.08, 1.0, 0.8294)
ob_cube_004.location = (-2.194, 3.429, 0.3547)
ob_cube_004.rotation_euler = (-1.571, -1.571, 0.0)
ob_cube_004.scale = (6.08, 1.0, 0.8294)
ob_cube_005.location = (0.609, 3.429, 0.3547)
ob_cube_005.rotation_euler = (-1.571, -1.571, 0.0)
ob_cube_005.scale = (6.08, 1.0, 0.8294)
ob_cube_006.location = (3.414, 3.429, 0.3547)
ob_cube_006.rotation_euler = (-1.571, -1.571, 0.0)
ob_cube_006.scale = (6.08, 1.0, 0.8294)
ob_cube_007.location = (4.503, 1.42, 0.3547)
ob_cube_007.rotation_euler = (-3.145, -1.571, 0.0)
ob_cube_007.scale = (6.08, 1.0, 0.7958)
ob_cube_008.location = (4.494, -1.384, 0.3547)
ob_cube_008.rotation_euler = (-3.145, -1.571, 0.0)
ob_cube_008.scale = (6.08, 1.0, 0.7958)
ob_cube_009.location = (-3.737, -1.384, 0.3547)
ob_cube_009.rotation_euler = (-3.145, -1.571, 0.0)
ob_cube_009.scale = (6.08, 1.0, 0.7958)
ob_cube_010.location = (-3.729, 1.42, 0.3547)
ob_cube_010.rotation_euler = (-3.145, -1.571, 0.0)
ob_cube_010.scale = (6.08, 1.0, 0.7958)
ob_cube_011.location = (0.5501, 2.183, 0.9756)
ob_cube_011.rotation_euler = (1.571, -1.571, 0.0)
ob_cube_011.scale = (1.209, 1.0, 1.0)
ob_cube_022.location = (-1.822, 2.183, 1.157)
ob_cube_022.rotation_euler = (1.571, -1.571, 0.0)
ob_cube_022.scale = (1.0, 0.6569, 1.0)
ob_cube_023.location = (2.846, 2.183, 1.157)
ob_cube_023.rotation_euler = (1.571, -1.571, 0.0)
ob_cube_023.scale = (1.0, 0.4715, 1.0)
ob_cube_024.location = (3.522, 1.335, 1.157)
ob_cube_024.rotation_euler = (0.0, -1.571, 0.0)
ob_cube_024.scale = (1.0, 0.7903, 1.0)
ob_cube_025.location = (-2.616, 1.335, 1.157)
ob_cube_025.rotation_euler = (0.0, -1.571, 0.0)
ob_cube_025.scale = (1.0, 0.7903, 1.0)
ob_cube_026.location = (-2.616, -1.4, 1.157)
ob_cube_026.rotation_euler = (0.0, -1.571, 0.0)
ob_cube_026.scale = (1.0, 0.978, 1.0)
ob_cube_027.location = (3.32, -1.4, 1.157)
ob_cube_027.rotation_euler = (0.0, -1.571, 0.0)
ob_cube_027.scale = (1.0, 0.978, 1.0)
ob_cube_028.location = (0.46, 0.9946, 0.9756)
ob_cube_028.rotation_euler = (1.571, -1.571, 0.0)
ob_cube_028.scale = (1.209, 3.042, 4.936)

# ---- collection membership
col_collection.objects.link(ob_cube)
col_collection_001.objects.link(ob_cube_012)
col_collection_001.objects.link(ob_cube_013)
col_collection_001.objects.link(ob_cube_014)
col_collection_001.objects.link(ob_cube_015)
col_collection_001.objects.link(ob_cube_016)
col_collection_001.objects.link(ob_cube_017)
col_collection_001.objects.link(ob_cube_018)
col_collection_001.objects.link(ob_cube_019)
col_collection_001.objects.link(ob_cube_020)
col_collection_001.objects.link(ob_cube_021)
col_collection_002.objects.link(ob_cube_001)
col_collection_002.objects.link(ob_cube_002)
col_collection_002.objects.link(ob_cube_003)
col_collection_002.objects.link(ob_cube_004)
col_collection_002.objects.link(ob_cube_005)
col_collection_002.objects.link(ob_cube_006)
col_collection_002.objects.link(ob_cube_007)
col_collection_002.objects.link(ob_cube_008)
col_collection_002.objects.link(ob_cube_009)
col_collection_002.objects.link(ob_cube_010)
col_collection_002_1.objects.link(ob_cube_011)
col_collection_002_1.objects.link(ob_cube_022)
col_collection_002_1.objects.link(ob_cube_023)
col_collection_002_1.objects.link(ob_cube_024)
col_collection_002_1.objects.link(ob_cube_025)
col_collection_002_1.objects.link(ob_cube_026)
col_collection_002_1.objects.link(ob_cube_027)
col_collection_002_1.objects.link(ob_cube_028)

# ---- scene / render settings (as saved in the file)
scene.frame_start = 1; scene.frame_end = 250; scene.frame_set(1)
scene.render.engine = 'BLENDER_EEVEE_NEXT'
scene.cycles.sampling_pattern = 'TABULATED_SOBOL'
scene.cycles.use_light_tree = False
scene.view_settings.view_transform = 'Filmic'
bpy.context.view_layer.update()

# ---- added for rendering (the .blend has no active camera and no usable light): camera, sun
cam_auto = bpy.data.cameras.new('AutoCamera')
cam_auto.lens = 50.0
cam_auto.sensor_width = 36.0
cam_auto.clip_end = 1000.0
ob_auto_camera = bpy.data.objects.new('AutoCamera', cam_auto)
scene.collection.objects.link(ob_auto_camera)
ob_auto_camera.location = (17.1874, -20.2841, 14.955)
ob_auto_camera.rotation_euler = (1.09748, -7.21219e-08, 0.694738)
scene.camera = ob_auto_camera
light_auto_sun = bpy.data.lights.new('AutoSun', 'SUN')
light_auto_sun.energy = 3.0
light_auto_sun.angle = 0.0523599
ob_auto_sun = bpy.data.objects.new('AutoSun', light_auto_sun)
scene.collection.objects.link(ob_auto_sun)
ob_auto_sun.rotation_euler = (0.872665, 0.174533, 0.523599)
bpy.context.view_layer.update()
